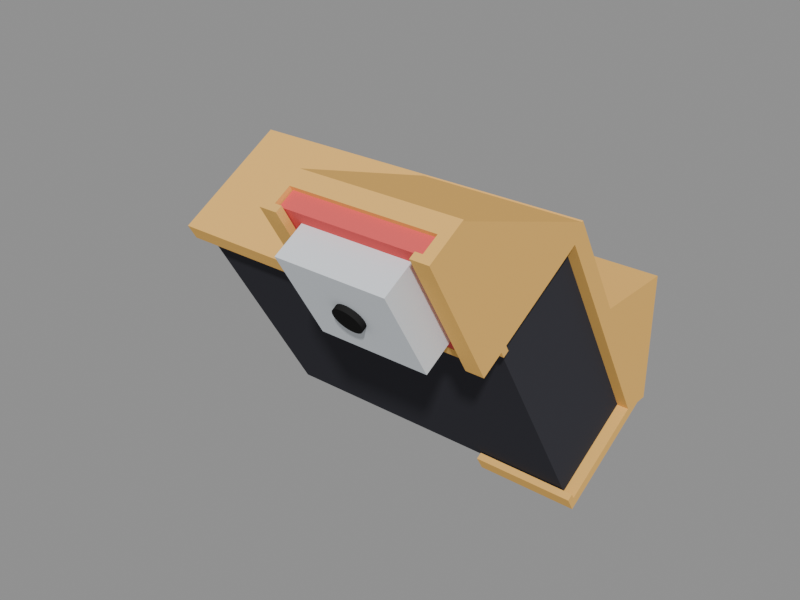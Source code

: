 # Source: pi_tripod_mount.blend  (saved by Blender 4.4.32; exported with 4.5.12 LTS)
import bpy
from mathutils import Matrix  # noqa: F401  (used for matrix-valued properties, if any)

bpy.ops.wm.read_factory_settings(use_empty=True)
scene = bpy.context.scene
scene.name = 'Scene'

# ---- materials (node trees are filled in below, after node groups)
mat_mount = bpy.data.materials.new('mount')
mat_mount.diffuse_color = (0.95, 0.55, 0.15, 1.0)
mat_case = bpy.data.materials.new('case')
mat_case.diffuse_color = (0.05, 0.05, 0.06, 1.0)
mat_tripod = bpy.data.materials.new('tripod')
mat_tripod.diffuse_color = (0.35, 0.35, 0.38, 1.0)
mat_cam = bpy.data.materials.new('cam')
mat_cam.diffuse_color = (0.85, 0.12, 0.12, 1.0)
mat_cover = bpy.data.materials.new('cover')
mat_cover.diffuse_color = (0.8, 0.85, 0.9, 1.0)
mat_lens = bpy.data.materials.new('lens')
mat_lens.diffuse_color = (0.02, 0.02, 0.02, 1.0)

# ---- material node trees

# ---- meshes
me_pitripodmount_30deg_002 = bpy.data.meshes.new('PiTripodMount_30deg.002')
me_pitripodmount_30deg_002.from_pydata([(0.0, -8.178, 3.0), (-51.05, -33.82, 3.0), (-51.05, -34.07, 3.433), (5.705, -11.47, 3.0), (4.55, 33.39, 41.8), (-51.05, -34.07, 0.0), (5.705, -18.06, 3.0), (-51.05, 4.037, 25.43), (7.54, 9.87, 77.53), (0.0, -21.35, 3.0), (-51.05, 4.037, 0.0), (-51.05, -36.31, 7.321), (-51.05, 6.165, 31.85), (-5.705, -18.06, 3.0), (51.05, -34.07, 3.433), (-5.705, -11.47, 3.0), (51.05, -34.07, 0.0), (-51.05, -33.72, 8.821), (4.55, 14.69, 74.19), (51.05, 4.037, 25.43), (4.55, 48.89, 88.74), (51.05, 4.037, 0.0), (-51.05, -38.32, 10.79), (37.8, 10.02, 77.27), (-51.05, -35.72, 12.29), (-51.05, 4.16, 35.32), (4.55, 15.02, 68.61), (-43.05, -36.31, 7.321), (-43.05, -38.32, 10.79), (51.05, 33.39, 41.8), (37.8, 12.62, 78.77), (-51.05, -11.16, 21.85), (21.05, -48.93, 35.15), (51.05, 14.69, 74.19), (-43.05, -35.72, 12.29), (7.54, 10.02, 77.27), (51.05, 48.89, 88.74), (-51.05, -13.16, 25.32), (21.05, -49.93, 36.88), (7.54, 8.87, 79.26), (-48.05, -36.31, 7.321), (-51.05, 29.32, 49.84), (48.06, 10.02, 77.27), (-48.05, -38.32, 10.79), (7.54, 43.99, 97.23), (21.05, -36.31, 7.321), (-48.05, -13.16, 25.32), (17.8, 10.02, 77.27), (21.05, -47.19, 36.16), (-48.05, 4.16, 35.32), (4.55, 8.87, 79.26), (21.05, -52.52, 35.39), (7.54, 42.99, 98.96), (-48.05, 31.32, 46.37), (17.8, 12.62, 78.77), (21.05, -48.19, 37.89), (46.05, 9.87, 77.53), (-51.05, 11.79, 70.21), (9.55, 9.87, 77.53), (-48.05, 29.32, 49.84), (4.55, 46.65, 92.63), (-51.05, 28.73, 44.87), (9.55, 8.87, 79.26), (51.05, -48.93, 35.15), (51.05, -49.93, 36.88), (9.55, 43.99, 97.23), (4.55, 42.99, 98.96), (21.05, -49.92, 36.89), (9.55, 42.99, 98.96), (51.05, -47.19, 36.16), (46.05, 8.87, 79.26), (-51.05, 10.79, 71.94), (4.55, 12.52, 72.94), (-51.05, -36.32, 7.33), (51.05, -48.19, 37.89), (7.55, 8.87, 79.26), (51.05, -36.31, 7.321), (51.05, -52.52, 35.39), (46.05, 43.99, 97.23), (-51.05, 13.53, 71.21), (7.55, 46.65, 92.63), (51.05, -33.72, 8.821), (48.05, 8.87, 79.26), (-51.05, 12.53, 72.94), (7.55, 42.99, 98.96), (51.05, -49.92, 36.89), (46.05, 42.99, 98.96), (4.55, 49.14, 88.31), (-51.05, 12.52, 72.94), (-51.05, 31.32, 46.37), (48.06, 9.87, 77.53), (48.05, 46.65, 92.63), (51.05, 11.79, 70.21), (-51.05, 33.82, 42.05), (48.06, 8.87, 79.26), (4.55, 46.64, 92.64), (51.05, 10.79, 71.94), (-51.05, 31.32, 46.38), (48.06, 43.99, 97.23), (51.05, 13.53, 71.21), (48.06, 42.99, 98.96), (48.05, 42.99, 98.96), (-51.05, 15.12, 74.44), (51.05, 12.53, 72.93), (51.05, 12.53, 72.94), (51.05, 28.73, 44.87), (51.05, 15.02, 68.61), (51.05, -33.82, 3.0), (51.05, -36.32, 7.33), (51.05, 8.87, 79.26), (51.05, 12.52, 72.94), (51.05, 46.65, 92.63), (51.05, 49.14, 88.31), (51.05, 31.32, 46.37), (51.05, 46.64, 92.64), (51.05, 33.82, 42.05), (51.05, 31.32, 46.38), (51.05, 42.99, 98.96), (48.05, 46.64, 92.64), (51.05, 15.12, 74.44), (-51.05, 28.72, 44.88), (48.05, 12.52, 72.94), (51.05, 28.72, 44.88), (48.05, 9.87, 77.53), (51.05, 13.52, 71.21), (48.05, 43.99, 97.23), (-51.05, 13.52, 71.21), (48.05, 43.0, 98.95), (48.05, 43.0, 98.96), (-51.05, 12.53, 72.93), (7.55, 12.52, 72.94), (-51.05, 12.53, 72.93), (21.05, -36.32, 7.33), (7.546, 12.52, 72.94), (7.55, 46.64, 92.64), (21.05, -33.72, 8.83), (51.05, -33.72, 8.83), (51.05, -33.72, 8.83), (7.55, 43.99, 97.23), (51.05, -33.72, 8.83), (7.55, 9.87, 77.53), (51.05, -33.72, 8.829), (7.55, 8.875, 79.25), (21.05, -48.92, 35.16), (7.547, 8.874, 79.26), (51.05, -48.92, 35.16), (51.05, -49.92, 36.88), (7.55, 15.12, 74.44), (17.8, 15.12, 74.44), (-48.05, 28.72, 44.88), (17.8, 12.52, 72.94), (-48.05, 6.16, 31.86), (-51.05, 6.16, 31.86), (17.78, 12.52, 72.94), (-48.05, 26.72, 48.34), (7.55, 10.02, 77.27), (7.55, 10.02, 77.27), (-51.05, 26.72, 48.34), (7.55, 12.62, 78.77), (-48.05, 31.32, 46.38), (7.54, 12.52, 72.94), (-51.05, 28.98, 49.65), (-51.05, 28.98, 49.65), (7.55, 10.02, 77.27), (-51.04, 31.32, 46.38), (7.54, 10.02, 77.27), (-51.05, 29.01, 49.6), (-51.05, 29.01, 49.6), (7.55, 10.02, 77.27), (-51.05, -36.26, 7.366), (7.54, 10.02, 77.27), (37.8, 12.52, 72.94), (-51.05, -11.16, 21.86), (37.8, 15.12, 74.44), (-48.05, -36.32, 7.33), (-48.06, -36.32, 7.33), (48.05, 15.12, 74.44), (48.05, 10.02, 77.27), (-48.05, -11.16, 21.86), (-48.05, -36.32, 7.33), (48.05, 12.62, 78.77), (48.06, 12.52, 72.94), (-51.05, -36.27, 7.352), (5.257, 48.66, 88.03), (-48.06, -36.32, 7.33), (-43.05, -36.32, 7.33), (51.05, 17.19, 69.86), (51.05, 48.66, 88.03), (-43.07, -36.32, 7.33), (-43.05, -33.72, 8.83), (-48.05, -33.72, 8.83), (4.55, 48.66, 88.03), (-48.05, -35.72, 12.29), (-48.05, -37.57, 9.492), (48.05, 16.75, 75.38), (7.55, 44.58, 91.45), (-51.05, -33.72, 8.83), (-51.05, -35.51, 11.94), (17.8, 14.69, 74.19), (37.8, 14.69, 74.19), (-43.05, -36.32, 7.329), (51.05, 14.69, 74.18), (-48.87, -37.77, 9.848), (-43.07, -36.32, 7.329), (4.653, 46.65, 92.63), (-51.05, -36.31, 7.334), (-51.05, -36.3, 7.439), (51.05, 14.76, 74.22), (-51.05, -35.78, 11.83), (4.55, 33.6, 42.44), (50.42, 33.6, 42.44), (51.05, 33.6, 42.44), (4.55, 31.32, 46.37), (4.55, 31.32, 46.38), (4.55, 13.52, 71.21), (4.55, 17.62, 70.11), (4.55, 15.15, 74.39), (4.55, 15.12, 74.43), (4.55, 12.53, 72.94), (4.55, 15.12, 74.44), (51.05, 15.03, 68.61), (51.05, 15.28, 68.76), (51.05, 15.43, 68.84), (17.8, 12.53, 72.94), (37.8, 12.86, 73.14), (37.8, 12.53, 72.94), (37.8, 12.52, 72.94), (51.05, 30.89, 46.12), (51.05, 30.89, 46.13), (51.05, 17.62, 70.11), (51.05, 15.12, 74.43), (51.05, 15.15, 74.39), (37.72, 12.53, 72.94), (37.79, 12.52, 72.94), (33.64, 12.97, 73.2), (51.05, 14.99, 69.18), (51.05, 12.53, 72.94), (51.05, 12.53, 72.94), (51.05, 12.53, 72.94), (51.05, 12.53, 72.94), (51.05, 12.53, 72.94), (51.05, 12.53, 72.94), (51.05, 14.97, 69.5), (51.05, 15.02, 68.63), (51.05, -33.2, 3.355), (51.05, 4.037, 24.86), (-48.73, 4.037, 24.86), (-51.05, -33.2, 3.355), (-51.05, 4.037, 24.86), (-5.705, -18.06, 17.87), (-5.705, -11.47, 21.68), (5.705, -11.47, 21.68), (5.705, -18.06, 17.87), (0.0, -8.178, 23.58), (0.0, -21.35, 15.97), (-3.3, -14.77, 0.0), (-3.272, -15.2, 0.0), (-3.162, -13.84, 0.0), (-3.188, -13.91, 0.0), (-3.188, -15.62, 0.0), (-3.272, -14.33, 0.0), (-3.049, -16.03, 0.0), (-2.858, -16.42, 0.0), (-2.333, -17.1, 0.0), (-1.65, -17.62, 0.0), (-2.009, -17.38, 0.0), (-2.618, -16.77, 0.0), (-0.4307, -18.04, 0.0), (-0.8541, -17.95, 0.0), (0.8541, -17.95, 0.0), (0.4307, -18.04, 0.0), (0.0, -18.07, 0.0), (2.009, -17.38, 0.0), (1.65, -17.62, 0.0), (2.858, -16.42, 0.0), (2.997, -16.13, 0.0), (2.333, -17.1, 0.0), (2.618, -16.77, 0.0), (1.263, -17.81, 0.0), (-1.263, -17.81, 0.0), (-2.858, -13.12, 0.0), (-3.049, -13.5, 0.0), (-2.009, -12.15, 0.0), (-2.333, -12.43, 0.0), (-2.618, -12.76, 0.0), (-1.65, -11.91, 0.0), (-1.263, -11.72, 0.0), (-0.4307, -11.49, 0.0), (-0.8541, -11.58, 0.0), (0.8541, -11.58, 0.0), (0.4307, -11.49, 0.0), (0.0, -11.47, 0.0), (1.65, -11.91, 0.0), (2.333, -12.43, 0.0), (2.009, -12.15, 0.0), (2.858, -13.12, 0.0), (2.618, -12.76, 0.0), (3.188, -15.62, 0.0), (3.188, -13.91, 0.0), (3.3, -14.77, 0.0), (3.272, -15.2, 0.0), (3.272, -14.33, 0.0), (3.049, -13.5, 0.0), (3.049, -16.03, 0.0), (1.263, -11.72, 0.0), (0.0, -18.07, 3.0), (2.858, -13.12, 3.0), (-2.858, -13.12, 3.0), (-3.3, -14.77, 3.0), (-3.272, -15.2, 3.0), (-3.272, -14.33, 3.0), (-3.188, -15.62, 3.0), (-3.188, -13.91, 3.0), (-2.858, -16.42, 3.0), (-2.618, -12.76, 3.0), (-2.618, -16.77, 3.0), (-3.049, -16.03, 3.0), (-3.049, -13.5, 3.0), (-1.65, -17.62, 3.0), (-1.65, -11.91, 3.0), (-2.009, -17.38, 3.0), (-2.009, -12.15, 3.0), (-0.4307, -18.04, 3.0), (-0.4307, -11.49, 3.0), (-0.8541, -17.95, 3.0), (-0.8541, -11.58, 3.0), (-1.263, -17.81, 3.0), (-1.263, -11.72, 3.0), (-2.333, -17.1, 3.0), (-2.333, -12.43, 3.0), (0.0, -11.47, 3.0), (0.4307, -11.49, 3.0), (0.8541, -17.95, 3.0), (0.8541, -11.58, 3.0), (0.4307, -18.04, 3.0), (2.009, -17.38, 3.0), (2.009, -12.15, 3.0), (1.65, -17.62, 3.0), (1.65, -11.91, 3.0), (1.263, -17.81, 3.0), (1.263, -11.72, 3.0), (2.618, -16.77, 3.0), (2.858, -16.42, 3.0), (2.618, -12.76, 3.0), (3.188, -15.62, 3.0), (3.3, -14.77, 3.0), (3.272, -15.2, 3.0), (3.272, -14.33, 3.0), (3.188, -13.91, 3.0), (3.049, -13.5, 3.0), (3.049, -16.03, 3.0), (2.333, -17.1, 3.0), (2.333, -12.43, 3.0)], [], [(12, 61, 89, 93, 248, 7, 2, 11, 17, 31, 172, 152), (2, 7, 248, 247), (1, 2, 247), (172, 31, 17, 196), (169, 196, 17, 11, 73, 182), (205, 169, 182, 73), (12, 152, 120, 61), (61, 120, 97, 89), (210, 211, 115, 93, 89, 53, 212, 209), (212, 53, 159, 213), (164, 159, 53, 89, 97), (115, 211, 29), (81, 76, 14, 19, 245, 29, 227, 105, 122, 137, 139), (245, 19, 14, 244), (14, 107, 244), (29, 211, 113, 227), (139, 137, 136, 141), (141, 136, 108, 76, 81, 139), (228, 122, 105, 227), (227, 113, 116, 228), (40, 11, 2, 14, 76, 45, 132, 185, 200, 27), (203, 188, 174, 179, 40, 27, 200), (200, 185, 188, 203), (184, 175, 73, 11, 40, 179), (179, 174, 175, 184), (132, 45, 76, 108), (246, 248, 93, 115, 4, 29, 245), (29, 4, 115), (250, 151, 152, 172, 178, 190, 189, 185, 132, 135, 252, 254, 249), (252, 135, 137, 122, 149, 151, 250, 253, 251), (79, 83, 102, 41, 161, 162, 157, 126), (161, 166, 167, 162), (166, 161, 41, 97, 120, 157, 162, 167), (131, 88, 83, 79, 126, 129), (88, 131, 129), (59, 41, 102, 219, 217, 216, 215, 213, 159), (164, 97, 41, 59, 159), (220, 106, 122, 228, 186, 222, 221), (33, 201, 207), (207, 201, 186, 229, 231), (231, 230, 207), (119, 33, 207, 230), (33, 104, 240, 238, 239, 201), (106, 220, 243), (221, 222, 242, 235), (239, 238, 240, 241), (228, 116, 229, 186), (243, 220, 221, 235, 242, 222, 186, 201, 239, 241, 99, 124, 106), (236, 240, 104, 110, 103, 237), (241, 240, 236, 237), (237, 103, 124, 99, 241), (122, 106, 26, 214, 126, 157, 154, 149), (214, 26, 106, 124), (83, 218, 18, 219, 102), (234, 224, 199, 198, 223, 232), (198, 199, 173, 148), (225, 224, 234, 232), (218, 83, 88, 72), (171, 226, 233), (233, 226, 225, 232, 223, 150, 171), (129, 126, 57, 71, 88), (124, 103, 110, 96, 92), (92, 96, 71, 57), (214, 124, 92, 57, 126), (160, 72, 88, 71, 96, 110, 181, 121, 171, 150, 153, 130, 133), (132, 51, 38, 32, 143, 135), (143, 32, 38, 67), (137, 135, 143, 145), (137, 145, 63, 64, 77, 108, 136), (145, 146, 85, 64, 63), (108, 77, 51, 132), (38, 51, 77, 64), (64, 85, 67, 38), (55, 48, 143, 67), (48, 55, 74, 69), (146, 145, 69, 74, 85), (48, 69, 145, 143), (85, 74, 55, 67), (25, 157, 120, 152), (49, 151, 149, 154), (151, 49, 25, 152), (157, 25, 49, 154), (197, 24, 37, 172, 196), (205, 206, 169), (206, 205, 73, 22, 24, 208, 197, 196, 169), (197, 208, 24), (172, 37, 46, 178), (190, 178, 46, 192), (193, 43, 202), (202, 43, 22, 73, 175, 174, 193), (192, 46, 37, 24), (24, 22, 43, 192), (192, 34, 189, 190), (189, 34, 28, 185), (188, 185, 28, 43, 193, 174), (28, 34, 192, 43), (191, 20, 87), (216, 20, 191, 215), (60, 20, 216, 217), (219, 95, 60, 217), (36, 112, 87, 20), (91, 111, 36, 204, 80, 134, 118), (20, 60, 204, 36), (95, 204, 60), (80, 204, 95, 134), (91, 118, 114, 111), (187, 112, 36), (187, 36, 231, 229), (36, 111, 230, 231), (230, 111, 114, 119), (183, 191, 87, 112, 187), (194, 118, 134, 195), (195, 147, 148, 173, 176, 194), (180, 177, 123, 125, 118, 194, 176), (114, 118, 125, 98, 100, 117), (128, 101, 100, 98, 125, 127), (101, 128, 127), (109, 110, 104, 33, 119, 114, 117), (90, 123, 177, 42, 181, 110, 109, 94), (177, 121, 181, 42), (123, 90, 94, 82), (94, 109, 117, 100), (82, 94, 100, 101), (56, 70, 86, 78), (127, 125, 78, 86, 101), (82, 70, 56, 123), (123, 56, 78, 125), (101, 86, 70, 82), (50, 66, 95, 219, 18, 218, 72), (66, 52, 44, 138, 134, 95), (138, 44, 52, 84), (195, 134, 138, 140, 156, 158, 147), (163, 156, 140, 8, 39, 50, 72, 160, 35, 165), (170, 35, 160, 133, 130, 155, 168, 163, 165), (168, 155, 156, 163), (165, 35, 170), (142, 75, 144), (144, 75, 39, 8, 140, 142), (52, 66, 50, 39), (39, 75, 84, 52), (68, 65, 138, 84), (65, 68, 62, 58), (142, 140, 58, 62, 75), (65, 58, 140, 138), (75, 62, 68, 84), (158, 54, 148, 147), (54, 47, 150, 223, 198, 148), (153, 150, 47, 156, 155, 130), (156, 47, 54, 158), (171, 23, 30, 173, 199, 224, 225, 226), (30, 180, 176, 173), (23, 171, 121, 177), (180, 30, 23, 177), (183, 187, 211, 210), (209, 191, 183, 210), (213, 215, 191, 209, 212), (229, 116, 113, 211, 187), (21, 10, 248, 246), (245, 21, 246), (107, 14, 16, 21, 244), (21, 245, 244), (16, 5, 10, 257, 258, 260, 255, 256, 259, 261, 262, 266, 263, 265, 264, 279, 268, 267, 271, 270, 269, 278, 273, 272, 276, 277, 274, 275), (10, 21, 16, 275, 303, 297, 300, 299, 301, 298, 302, 295, 296, 293, 294, 292, 304, 289, 290, 291, 287, 288, 286, 285, 282, 283, 284, 280, 281, 257), (5, 2, 1, 247, 10), (10, 247, 248), (2, 5, 16), (2, 16, 14), (253, 0, 3, 251), (3, 6, 252, 251), (6, 9, 254, 252), (9, 13, 249, 254), (249, 13, 15, 250), (250, 15, 0, 253), (305, 9, 6, 3, 0, 330, 331, 333, 340, 338, 336, 352, 343, 306, 349, 348, 347, 345, 346, 344, 350, 342, 341, 351, 335, 337, 339, 332, 334), (330, 0, 15, 13, 9, 305, 322, 324, 326, 318, 320, 328, 315, 313, 316, 311, 309, 308, 310, 312, 317, 307, 314, 329, 321, 319, 327, 325, 323), (330, 291, 290, 331), (331, 290, 289, 333), (333, 289, 304, 340), (340, 304, 292, 338), (338, 292, 294, 336), (336, 294, 293, 352), (293, 296, 343, 352), (296, 295, 306, 343), (295, 302, 349, 306), (302, 298, 348, 349), (298, 301, 347, 348), (301, 299, 345, 347), (299, 300, 346, 345), (300, 297, 344, 346), (297, 303, 350, 344), (303, 275, 274, 342, 350), (274, 277, 341, 342), (277, 276, 351, 341), (276, 272, 335, 351), (272, 273, 337, 335), (273, 278, 339, 337), (278, 269, 332, 339), (269, 270, 334, 332), (270, 271, 305, 334), (271, 267, 322, 305), (267, 268, 324, 322), (268, 279, 326, 324), (279, 264, 318, 326), (264, 265, 320, 318), (265, 263, 328, 320), (328, 263, 266, 315), (315, 266, 262, 313), (313, 262, 261, 316), (316, 261, 259, 311), (311, 259, 256, 309), (309, 256, 255, 308), (308, 255, 260, 310), (310, 260, 258, 312), (312, 258, 257, 281, 317), (317, 281, 280, 307), (307, 280, 284, 314), (314, 284, 283, 329), (329, 283, 282, 321), (321, 282, 285, 319), (319, 285, 286, 327), (327, 286, 288, 325), (325, 288, 287, 323), (323, 287, 291, 330)])
me_pitripodmount_30deg_002.materials.append(mat_mount)
me_pitripodmount_30deg_002.update()
me_neo5_case_preview = bpy.data.meshes.new('NEO5_case_preview')
me_neo5_case_preview.from_pydata([(-47.75, -33.46, 8.98), (-47.75, -48.46, 34.96), (-47.75, 28.46, 44.73), (-47.75, 13.46, 70.71), (47.75, -33.46, 8.98), (47.75, -48.46, 34.96), (47.75, 28.46, 44.73), (47.75, 13.46, 70.71)], [], [(0, 1, 3, 2), (2, 3, 7, 6), (6, 7, 5, 4), (4, 5, 1, 0), (2, 6, 4, 0), (7, 3, 1, 5)])
me_neo5_case_preview.materials.append(mat_case)
me_neo5_case_preview.update()
me_tripod_plate_preview = bpy.data.meshes.new('tripod_plate_preview')
me_tripod_plate_preview.from_pydata([(-22.0, -36.77, -10.0), (-22.0, -36.77, 0.0), (-22.0, 7.234, -10.0), (-22.0, 7.234, 0.0), (22.0, -36.77, -10.0), (22.0, -36.77, 0.0), (22.0, 7.234, -10.0), (22.0, 7.234, 0.0)], [], [(0, 1, 3, 2), (2, 3, 7, 6), (6, 7, 5, 4), (4, 5, 1, 0), (2, 6, 4, 0), (7, 3, 1, 5)])
me_tripod_plate_preview.materials.append(mat_tripod)
me_tripod_plate_preview.update()
me_camera_preview = bpy.data.meshes.new('camera_preview')
me_camera_preview.from_pydata([(7.85, 15.38, 74.59), (7.85, 12.88, 78.92), (7.85, 45.52, 91.99), (7.85, 43.02, 96.32), (47.75, 15.38, 74.59), (47.75, 12.88, 78.92), (47.75, 45.52, 91.99), (47.75, 43.02, 96.32)], [], [(0, 1, 3, 2), (2, 3, 7, 6), (6, 7, 5, 4), (4, 5, 1, 0), (2, 6, 4, 0), (7, 3, 1, 5)])
me_camera_preview.materials.append(mat_cam)
me_camera_preview.update()
me_camera_cover_preview = bpy.data.meshes.new('camera_cover_preview')
me_camera_cover_preview.from_pydata([(12.55, 16.08, 80.77), (12.55, 11.23, 89.17), (12.55, 39.81, 94.47), (12.55, 34.96, 102.9), (43.05, 16.08, 80.77), (43.05, 11.23, 89.17), (43.05, 39.81, 94.47), (43.05, 34.96, 102.9)], [], [(0, 1, 3, 2), (2, 3, 7, 6), (6, 7, 5, 4), (4, 5, 1, 0), (2, 6, 4, 0), (7, 3, 1, 5)])
me_camera_cover_preview.materials.append(mat_cover)
me_camera_cover_preview.update()
me_camera_lens_preview = bpy.data.meshes.new('camera_lens_preview')
me_camera_lens_preview.from_pydata([(27.8, 26.81, 97.59), (27.8, 25.81, 99.32), (28.58, 26.74, 97.55), (28.58, 25.74, 99.28), (29.33, 26.55, 97.43), (29.33, 25.55, 99.17), (30.02, 26.23, 97.25), (30.02, 25.23, 98.98), (30.63, 25.8, 97.0), (30.63, 24.8, 98.73), (31.13, 25.27, 96.7), (31.13, 24.27, 98.43), (31.5, 24.67, 96.35), (31.5, 23.67, 98.08), (31.72, 24.02, 95.98), (31.72, 23.02, 97.71), (31.8, 23.35, 95.59), (31.8, 22.35, 97.32), (31.72, 22.67, 95.2), (31.72, 21.67, 96.93), (31.5, 22.02, 94.82), (31.5, 21.02, 96.55), (31.13, 21.42, 94.48), (31.13, 20.42, 96.21), (30.63, 20.9, 94.17), (30.63, 19.9, 95.9), (30.02, 20.47, 93.92), (30.02, 19.47, 95.66), (29.33, 20.15, 93.74), (29.33, 19.15, 95.47), (28.58, 19.95, 93.63), (28.58, 18.95, 95.36), (27.8, 19.88, 93.59), (27.8, 18.88, 95.32), (27.02, 19.95, 93.63), (27.02, 18.95, 95.36), (26.27, 20.15, 93.74), (26.27, 19.15, 95.47), (25.58, 20.47, 93.92), (25.58, 19.47, 95.66), (24.97, 20.9, 94.17), (24.97, 19.9, 95.9), (24.47, 21.42, 94.48), (24.47, 20.42, 96.21), (24.1, 22.02, 94.82), (24.1, 21.02, 96.55), (23.88, 22.67, 95.2), (23.88, 21.67, 96.93), (23.8, 23.35, 95.59), (23.8, 22.35, 97.32), (23.88, 24.02, 95.98), (23.88, 23.02, 97.71), (24.1, 24.67, 96.35), (24.1, 23.67, 98.08), (24.47, 25.27, 96.7), (24.47, 24.27, 98.43), (24.97, 25.8, 97.0), (24.97, 24.8, 98.73), (25.58, 26.23, 97.25), (25.58, 25.23, 98.98), (26.27, 26.55, 97.43), (26.27, 25.55, 99.17), (27.02, 26.74, 97.55), (27.02, 25.74, 99.28)], [], [(0, 1, 3, 2), (2, 3, 5, 4), (4, 5, 7, 6), (6, 7, 9, 8), (8, 9, 11, 10), (10, 11, 13, 12), (12, 13, 15, 14), (14, 15, 17, 16), (16, 17, 19, 18), (18, 19, 21, 20), (20, 21, 23, 22), (22, 23, 25, 24), (24, 25, 27, 26), (26, 27, 29, 28), (28, 29, 31, 30), (30, 31, 33, 32), (32, 33, 35, 34), (34, 35, 37, 36), (36, 37, 39, 38), (38, 39, 41, 40), (40, 41, 43, 42), (42, 43, 45, 44), (44, 45, 47, 46), (46, 47, 49, 48), (48, 49, 51, 50), (50, 51, 53, 52), (52, 53, 55, 54), (54, 55, 57, 56), (56, 57, 59, 58), (58, 59, 61, 60), (3, 1, 63, 61, 59, 57, 55, 53, 51, 49, 47, 45, 43, 41, 39, 37, 35, 33, 31, 29, 27, 25, 23, 21, 19, 17, 15, 13, 11, 9, 7, 5), (60, 61, 63, 62), (62, 63, 1, 0), (0, 2, 4, 6, 8, 10, 12, 14, 16, 18, 20, 22, 24, 26, 28, 30, 32, 34, 36, 38, 40, 42, 44, 46, 48, 50, 52, 54, 56, 58, 60, 62)])
me_camera_lens_preview.materials.append(mat_lens)
me_camera_lens_preview.update()

# ---- objects
ob_pitripodmount_30deg = bpy.data.objects.new('PiTripodMount_30deg', me_pitripodmount_30deg_002)
ob_neo5_case_preview = bpy.data.objects.new('NEO5_case_preview', me_neo5_case_preview)
ob_tripod_plate_preview = bpy.data.objects.new('tripod_plate_preview', me_tripod_plate_preview)
ob_camera_preview = bpy.data.objects.new('camera_preview', me_camera_preview)
ob_camera_cover_preview = bpy.data.objects.new('camera_cover_preview', me_camera_cover_preview)
ob_camera_lens_preview = bpy.data.objects.new('camera_lens_preview', me_camera_lens_preview)

# ---- transforms, parenting, visibility, modifiers, constraints
ob_pitripodmount_30deg.location = (0.0, 0.0, 0.0)
ob_pitripodmount_30deg.rotation_euler = (1.571, 0.0, 0.0)
ob_neo5_case_preview.location = (0.0, 0.0, 0.0)
ob_neo5_case_preview.rotation_euler = (1.571, 0.0, 0.0)
ob_tripod_plate_preview.location = (0.0, 0.0, 0.0)
ob_tripod_plate_preview.rotation_euler = (1.571, 0.0, 0.0)
ob_camera_preview.location = (0.0, 0.0, 0.0)
ob_camera_preview.rotation_euler = (1.571, 0.0, 0.0)
ob_camera_cover_preview.location = (0.0, 0.0, 0.0)
ob_camera_cover_preview.rotation_euler = (1.571, 0.0, 0.0)
ob_camera_lens_preview.location = (0.0, 0.0, 0.0)
ob_camera_lens_preview.rotation_euler = (1.571, 0.0, 0.0)

# ---- collection membership
scene.collection.objects.link(ob_pitripodmount_30deg)
scene.collection.objects.link(ob_neo5_case_preview)
scene.collection.objects.link(ob_tripod_plate_preview)
scene.collection.objects.link(ob_camera_preview)
scene.collection.objects.link(ob_camera_cover_preview)
scene.collection.objects.link(ob_camera_lens_preview)

# ---- scene / render settings (as saved in the file)
scene.frame_start = 1; scene.frame_end = 250; scene.frame_set(1)
scene.render.engine = 'BLENDER_WORKBENCH'
scene.render.resolution_x = 1200
scene.render.resolution_y = 900
scene.unit_settings.scale_length = 0.001
bpy.context.view_layer.update()

# ---- added for rendering (the .blend has no active camera and no usable light): camera, sun + grey world if the file has none
cam_auto = bpy.data.cameras.new('AutoCamera')
cam_auto.lens = 50.0
cam_auto.sensor_width = 36.0
cam_auto.clip_end = 2971.92
ob_auto_camera = bpy.data.objects.new('AutoCamera', cam_auto)
scene.collection.objects.link(ob_auto_camera)
ob_auto_camera.location = (169.341, -249.644, 133.784)
ob_auto_camera.rotation_euler = (1.09748, -7.21219e-08, 0.694738)
scene.camera = ob_auto_camera
light_auto_sun = bpy.data.lights.new('AutoSun', 'SUN')
light_auto_sun.energy = 3.0
light_auto_sun.angle = 0.0523599
ob_auto_sun = bpy.data.objects.new('AutoSun', light_auto_sun)
scene.collection.objects.link(ob_auto_sun)
ob_auto_sun.rotation_euler = (0.872665, 0.174533, 0.523599)
if scene.world is None:
    world_auto = bpy.data.worlds.new('AutoWorld')
    world_auto.color = (0.3, 0.3, 0.3)
    scene.world = world_auto
bpy.context.view_layer.update()
